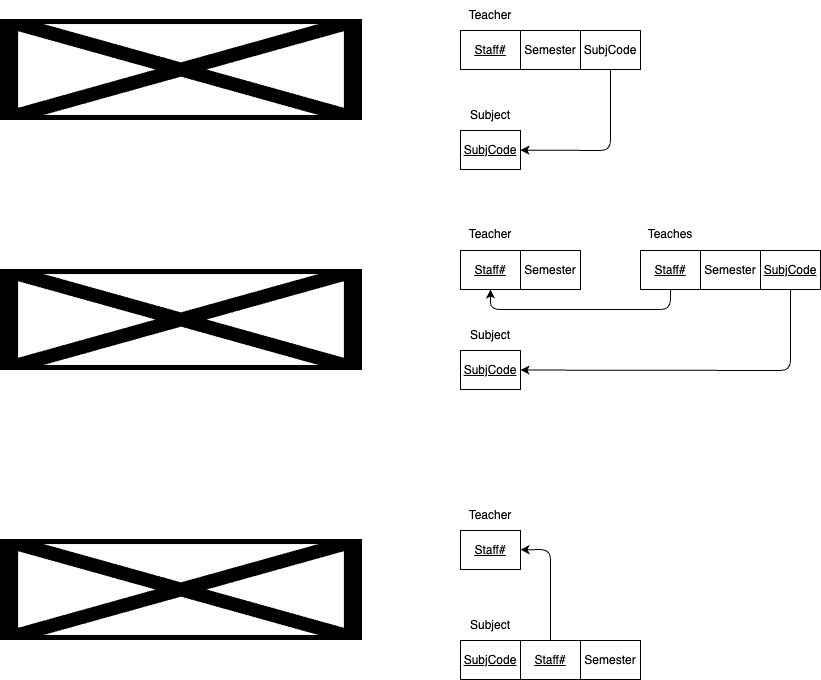

The diagram above was exported from draw.io. Its source (the exported page's mxGraphModel, read from the mxfile embedded in the PNG):
<mxGraphModel dx="410" dy="872" grid="1" gridSize="10" guides="1" tooltips="1" connect="1" arrows="1" fold="1" page="1" pageScale="1" pageWidth="827" pageHeight="1169" math="0" shadow="0">
  <root>
    <mxCell id="0" />
    <mxCell id="1" parent="0" />
    <mxCell id="2" value="" style="shape=image;verticalLabelPosition=bottom;labelBackgroundColor=default;verticalAlign=top;aspect=fixed;imageAspect=0;image=https://cgi.cse.unsw.edu.au/~cs3311/23T3/tutes/week03/Pics/teaches1.png;" parent="1" vertex="1">
      <mxGeometry x="60" y="100" width="362" height="101" as="geometry" />
    </mxCell>
    <mxCell id="3" value="" style="shape=image;verticalLabelPosition=bottom;labelBackgroundColor=default;verticalAlign=top;aspect=fixed;imageAspect=0;image=https://cgi.cse.unsw.edu.au/~cs3311/23T3/tutes/week03/Pics/teaches2.png;" parent="1" vertex="1">
      <mxGeometry x="60" y="350" width="362" height="101" as="geometry" />
    </mxCell>
    <mxCell id="4" value="" style="shape=image;verticalLabelPosition=bottom;labelBackgroundColor=default;verticalAlign=top;aspect=fixed;imageAspect=0;image=https://cgi.cse.unsw.edu.au/~cs3311/23T3/tutes/week03/Pics/teaches3.png;" parent="1" vertex="1">
      <mxGeometry x="60" y="620" width="362" height="101" as="geometry" />
    </mxCell>
    <mxCell id="57" value="&lt;u&gt;Staff#&lt;/u&gt;" style="rounded=0;whiteSpace=wrap;html=1;" parent="1" vertex="1">
      <mxGeometry x="520" y="111" width="60" height="39" as="geometry" />
    </mxCell>
    <mxCell id="58" value="&lt;span&gt;Semester&lt;/span&gt;" style="rounded=0;whiteSpace=wrap;html=1;fontStyle=0" parent="1" vertex="1">
      <mxGeometry x="580" y="111" width="60" height="39" as="geometry" />
    </mxCell>
    <mxCell id="65" style="edgeStyle=none;html=1;" parent="1" source="59" target="61" edge="1">
      <mxGeometry relative="1" as="geometry">
        <Array as="points">
          <mxPoint x="670" y="231" />
        </Array>
      </mxGeometry>
    </mxCell>
    <mxCell id="59" value="&lt;span&gt;SubjCode&lt;/span&gt;" style="rounded=0;whiteSpace=wrap;html=1;fontStyle=0" parent="1" vertex="1">
      <mxGeometry x="640" y="111" width="60" height="39" as="geometry" />
    </mxCell>
    <mxCell id="60" value="Teacher" style="text;html=1;strokeColor=none;fillColor=none;align=center;verticalAlign=middle;whiteSpace=wrap;rounded=0;" parent="1" vertex="1">
      <mxGeometry x="520" y="81" width="60" height="30" as="geometry" />
    </mxCell>
    <mxCell id="61" value="&lt;u&gt;SubjCode&lt;/u&gt;" style="rounded=0;whiteSpace=wrap;html=1;" parent="1" vertex="1">
      <mxGeometry x="520" y="211" width="60" height="39" as="geometry" />
    </mxCell>
    <mxCell id="64" value="Subject" style="text;html=1;strokeColor=none;fillColor=none;align=center;verticalAlign=middle;whiteSpace=wrap;rounded=0;" parent="1" vertex="1">
      <mxGeometry x="520" y="181" width="60" height="30" as="geometry" />
    </mxCell>
    <mxCell id="66" value="&lt;u&gt;Staff#&lt;/u&gt;" style="rounded=0;whiteSpace=wrap;html=1;" parent="1" vertex="1">
      <mxGeometry x="520" y="331" width="60" height="39" as="geometry" />
    </mxCell>
    <mxCell id="67" value="&lt;span&gt;Semester&lt;/span&gt;" style="rounded=0;whiteSpace=wrap;html=1;fontStyle=0" parent="1" vertex="1">
      <mxGeometry x="580" y="331" width="60" height="39" as="geometry" />
    </mxCell>
    <mxCell id="70" value="Teacher" style="text;html=1;strokeColor=none;fillColor=none;align=center;verticalAlign=middle;whiteSpace=wrap;rounded=0;" parent="1" vertex="1">
      <mxGeometry x="520" y="300" width="60" height="30" as="geometry" />
    </mxCell>
    <mxCell id="71" value="&lt;u&gt;SubjCode&lt;/u&gt;" style="rounded=0;whiteSpace=wrap;html=1;" parent="1" vertex="1">
      <mxGeometry x="520" y="431" width="60" height="39" as="geometry" />
    </mxCell>
    <mxCell id="72" value="Subject" style="text;html=1;strokeColor=none;fillColor=none;align=center;verticalAlign=middle;whiteSpace=wrap;rounded=0;" parent="1" vertex="1">
      <mxGeometry x="520" y="401" width="60" height="30" as="geometry" />
    </mxCell>
    <mxCell id="73" value="&lt;span&gt;Semester&lt;/span&gt;" style="rounded=0;whiteSpace=wrap;html=1;fontStyle=0" parent="1" vertex="1">
      <mxGeometry x="760" y="331" width="60" height="39" as="geometry" />
    </mxCell>
    <mxCell id="74" value="Teaches" style="text;html=1;strokeColor=none;fillColor=none;align=center;verticalAlign=middle;whiteSpace=wrap;rounded=0;" parent="1" vertex="1">
      <mxGeometry x="700" y="300" width="60" height="30" as="geometry" />
    </mxCell>
    <mxCell id="97" style="edgeStyle=none;html=1;" edge="1" parent="1" source="75" target="71">
      <mxGeometry relative="1" as="geometry">
        <Array as="points">
          <mxPoint x="850" y="451" />
        </Array>
      </mxGeometry>
    </mxCell>
    <mxCell id="75" value="&lt;span&gt;SubjCode&lt;/span&gt;" style="rounded=0;whiteSpace=wrap;html=1;fontStyle=4" parent="1" vertex="1">
      <mxGeometry x="820" y="331" width="60" height="39" as="geometry" />
    </mxCell>
    <mxCell id="78" value="&lt;u&gt;Staff#&lt;/u&gt;" style="rounded=0;whiteSpace=wrap;html=1;" parent="1" vertex="1">
      <mxGeometry x="520" y="611" width="60" height="39" as="geometry" />
    </mxCell>
    <mxCell id="80" value="&lt;span&gt;Semester&lt;/span&gt;" style="rounded=0;whiteSpace=wrap;html=1;fontStyle=0" parent="1" vertex="1">
      <mxGeometry x="640" y="721" width="60" height="39" as="geometry" />
    </mxCell>
    <mxCell id="81" value="Teacher" style="text;html=1;strokeColor=none;fillColor=none;align=center;verticalAlign=middle;whiteSpace=wrap;rounded=0;" parent="1" vertex="1">
      <mxGeometry x="520" y="581" width="60" height="30" as="geometry" />
    </mxCell>
    <mxCell id="96" style="edgeStyle=none;html=1;" edge="1" parent="1" source="88" target="66">
      <mxGeometry relative="1" as="geometry">
        <Array as="points">
          <mxPoint x="730" y="390" />
          <mxPoint x="550" y="390" />
        </Array>
      </mxGeometry>
    </mxCell>
    <mxCell id="88" value="&lt;u&gt;Staff#&lt;/u&gt;" style="rounded=0;whiteSpace=wrap;html=1;" parent="1" vertex="1">
      <mxGeometry x="700" y="331" width="60" height="39" as="geometry" />
    </mxCell>
    <mxCell id="90" value="&lt;u&gt;SubjCode&lt;/u&gt;" style="rounded=0;whiteSpace=wrap;html=1;" parent="1" vertex="1">
      <mxGeometry x="520" y="721" width="60" height="39" as="geometry" />
    </mxCell>
    <mxCell id="91" value="Subject" style="text;html=1;strokeColor=none;fillColor=none;align=center;verticalAlign=middle;whiteSpace=wrap;rounded=0;" parent="1" vertex="1">
      <mxGeometry x="520" y="691" width="60" height="30" as="geometry" />
    </mxCell>
    <mxCell id="93" style="edgeStyle=none;html=1;" parent="1" source="92" target="78" edge="1">
      <mxGeometry relative="1" as="geometry">
        <Array as="points">
          <mxPoint x="610" y="630" />
        </Array>
      </mxGeometry>
    </mxCell>
    <mxCell id="92" value="&lt;u&gt;Staff#&lt;/u&gt;" style="rounded=0;whiteSpace=wrap;html=1;" parent="1" vertex="1">
      <mxGeometry x="580" y="721" width="60" height="39" as="geometry" />
    </mxCell>
  </root>
</mxGraphModel>